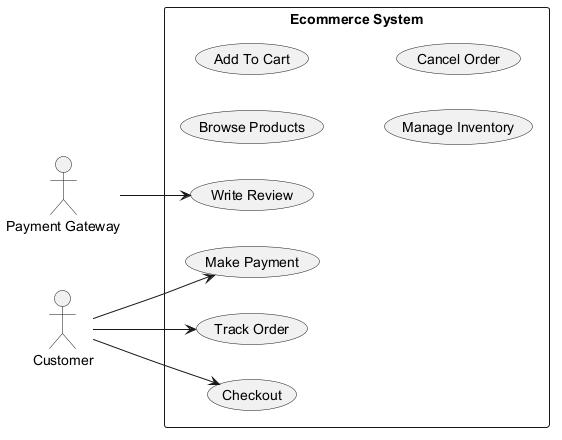

The diagram above was rendered by PlantUML. Its source (embedded in the PNG):
@startuml
skinparam backgroundColor #FFFFFF
skinparam classBackgroundColor #F1F8E9
skinparam classBorderColor #33691E
left to right direction
actor "Payment Gateway" as PG
actor "Customer" as C
rectangle "Ecommerce System" {
  usecase "Browse Products" as UC_BrowseProducts
  usecase "Add To Cart" as UC_AddToCart
  usecase "Checkout" as UC_Checkout
  usecase "Make Payment" as UC_MakePayment
  usecase "Write Review" as UC_WriteReview
  usecase "Manage Inventory" as UC_ManageInventory
  usecase "Cancel Order" as UC_CancelOrder
  usecase "Track Order" as UC_TrackOrder
}
PG --> UC_WriteReview
C --> UC_MakePayment
C --> UC_TrackOrder
C --> UC_Checkout
@enduml